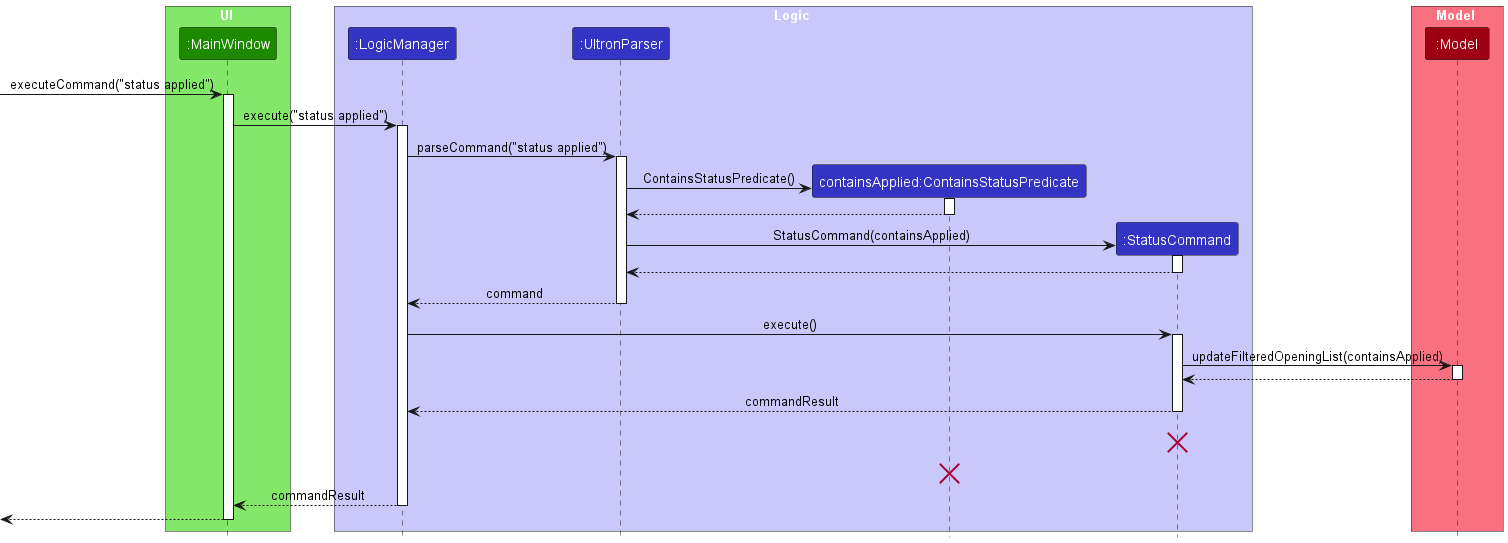

The diagram above was rendered by PlantUML. Its source (embedded in the PNG):
@startuml
!include style.puml

box UI UI_COLOR_T1
participant ":MainWindow" as MainWindow UI_COLOR
end box

box Logic LOGIC_COLOR_T1
participant ":LogicManager" as LogicManager LOGIC_COLOR
participant ":UltronParser" as UltronParser LOGIC_COLOR
participant "containsApplied:ContainsStatusPredicate" as ContainsStatusPredicate LOGIC_COLOR
participant ":StatusCommand" as StatusCommand LOGIC_COLOR
end box

box Model MODEL_COLOR_T1
participant ":Model" as Model MODEL_COLOR
end box

[->MainWindow : executeCommand("status applied")
activate MainWindow

MainWindow -> LogicManager : execute("status applied")
activate LogicManager

LogicManager -> UltronParser : parseCommand("status applied")
activate UltronParser

create ContainsStatusPredicate

UltronParser -> ContainsStatusPredicate : ContainsStatusPredicate()
activate ContainsStatusPredicate

ContainsStatusPredicate --> UltronParser
deactivate ContainsStatusPredicate

create StatusCommand

UltronParser -> StatusCommand : StatusCommand(containsApplied)
activate StatusCommand

StatusCommand --> UltronParser
deactivate StatusCommand

UltronParser --> LogicManager : command
deactivate UltronParser

LogicManager -> StatusCommand : execute()
activate StatusCommand

StatusCommand -> Model : updateFilteredOpeningList(containsApplied)
activate Model

Model --> StatusCommand
deactivate Model

StatusCommand --> LogicManager : commandResult
deactivate StatusCommand
StatusCommand -[hidden]-> LogicManager : commandResult
destroy StatusCommand

ContainsStatusPredicate -[hidden]-> LogicManager : commandResult
destroy ContainsStatusPredicate

LogicManager --> MainWindow : commandResult
deactivate LogicManager

[<--MainWindow
deactivate MainWindow
@enduml